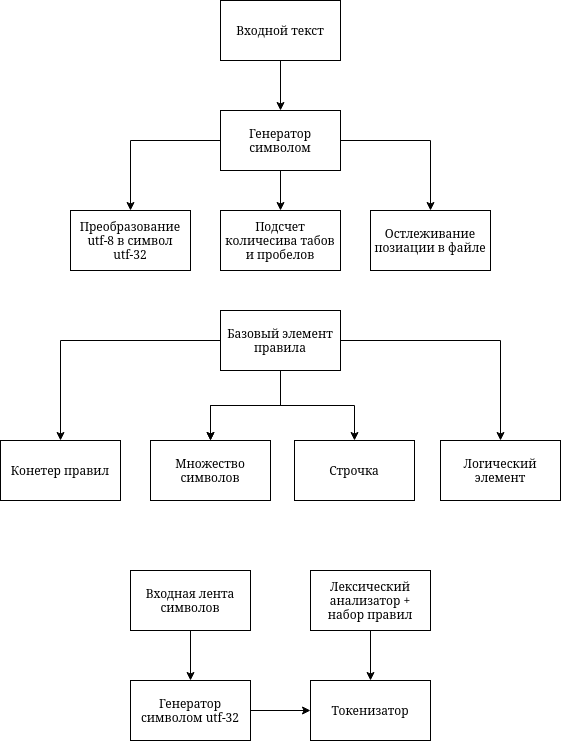

The diagram above was exported from draw.io. Its source (the exported page's mxGraphModel, read from the mxfile embedded in the PNG):
<mxGraphModel dx="1430" dy="778" grid="1" gridSize="10" guides="1" tooltips="1" connect="1" arrows="1" fold="1" page="1" pageScale="1" pageWidth="827" pageHeight="1169" math="0" shadow="0">
  <root>
    <mxCell id="WIyWlLk6GJQsqaUBKTNV-0" />
    <mxCell id="WIyWlLk6GJQsqaUBKTNV-1" parent="WIyWlLk6GJQsqaUBKTNV-0" />
    <mxCell id="rUHPtqHTf5zHiwrCvxQy-12" value="" style="edgeStyle=orthogonalEdgeStyle;rounded=0;orthogonalLoop=1;jettySize=auto;html=1;" edge="1" parent="WIyWlLk6GJQsqaUBKTNV-1" source="rUHPtqHTf5zHiwrCvxQy-10" target="rUHPtqHTf5zHiwrCvxQy-11">
      <mxGeometry relative="1" as="geometry" />
    </mxCell>
    <mxCell id="rUHPtqHTf5zHiwrCvxQy-10" value="Входной текст" style="rounded=0;whiteSpace=wrap;html=1;" vertex="1" parent="WIyWlLk6GJQsqaUBKTNV-1">
      <mxGeometry x="340" y="40" width="120" height="60" as="geometry" />
    </mxCell>
    <mxCell id="rUHPtqHTf5zHiwrCvxQy-14" value="" style="edgeStyle=orthogonalEdgeStyle;rounded=0;orthogonalLoop=1;jettySize=auto;html=1;" edge="1" parent="WIyWlLk6GJQsqaUBKTNV-1" source="rUHPtqHTf5zHiwrCvxQy-11" target="rUHPtqHTf5zHiwrCvxQy-13">
      <mxGeometry relative="1" as="geometry" />
    </mxCell>
    <mxCell id="rUHPtqHTf5zHiwrCvxQy-16" value="" style="edgeStyle=orthogonalEdgeStyle;rounded=0;orthogonalLoop=1;jettySize=auto;html=1;" edge="1" parent="WIyWlLk6GJQsqaUBKTNV-1" source="rUHPtqHTf5zHiwrCvxQy-11" target="rUHPtqHTf5zHiwrCvxQy-15">
      <mxGeometry relative="1" as="geometry" />
    </mxCell>
    <mxCell id="rUHPtqHTf5zHiwrCvxQy-18" value="" style="edgeStyle=orthogonalEdgeStyle;rounded=0;orthogonalLoop=1;jettySize=auto;html=1;" edge="1" parent="WIyWlLk6GJQsqaUBKTNV-1" source="rUHPtqHTf5zHiwrCvxQy-11" target="rUHPtqHTf5zHiwrCvxQy-17">
      <mxGeometry relative="1" as="geometry" />
    </mxCell>
    <mxCell id="rUHPtqHTf5zHiwrCvxQy-11" value="Генератор символом" style="rounded=0;whiteSpace=wrap;html=1;" vertex="1" parent="WIyWlLk6GJQsqaUBKTNV-1">
      <mxGeometry x="340" y="150" width="120" height="60" as="geometry" />
    </mxCell>
    <mxCell id="rUHPtqHTf5zHiwrCvxQy-13" value="Преобразование utf-8 в символ utf-32" style="whiteSpace=wrap;html=1;rounded=0;" vertex="1" parent="WIyWlLk6GJQsqaUBKTNV-1">
      <mxGeometry x="190" y="250" width="120" height="60" as="geometry" />
    </mxCell>
    <mxCell id="rUHPtqHTf5zHiwrCvxQy-15" value="Подсчет количесива табов и пробелов" style="whiteSpace=wrap;html=1;rounded=0;" vertex="1" parent="WIyWlLk6GJQsqaUBKTNV-1">
      <mxGeometry x="340" y="250" width="120" height="60" as="geometry" />
    </mxCell>
    <mxCell id="rUHPtqHTf5zHiwrCvxQy-17" value="Остлеживание позиации в файле" style="whiteSpace=wrap;html=1;rounded=0;" vertex="1" parent="WIyWlLk6GJQsqaUBKTNV-1">
      <mxGeometry x="490" y="250" width="120" height="60" as="geometry" />
    </mxCell>
    <mxCell id="rUHPtqHTf5zHiwrCvxQy-29" style="edgeStyle=orthogonalEdgeStyle;rounded=0;orthogonalLoop=1;jettySize=auto;html=1;entryX=0.5;entryY=0;entryDx=0;entryDy=0;" edge="1" parent="WIyWlLk6GJQsqaUBKTNV-1" source="rUHPtqHTf5zHiwrCvxQy-19" target="rUHPtqHTf5zHiwrCvxQy-25">
      <mxGeometry relative="1" as="geometry" />
    </mxCell>
    <mxCell id="rUHPtqHTf5zHiwrCvxQy-19" value="Лексический анализатор + набор правил" style="rounded=0;whiteSpace=wrap;html=1;" vertex="1" parent="WIyWlLk6GJQsqaUBKTNV-1">
      <mxGeometry x="430" y="610" width="120" height="60" as="geometry" />
    </mxCell>
    <mxCell id="rUHPtqHTf5zHiwrCvxQy-25" value="Токенизатор" style="rounded=0;whiteSpace=wrap;html=1;" vertex="1" parent="WIyWlLk6GJQsqaUBKTNV-1">
      <mxGeometry x="430" y="720" width="120" height="60" as="geometry" />
    </mxCell>
    <mxCell id="rUHPtqHTf5zHiwrCvxQy-33" value="" style="edgeStyle=orthogonalEdgeStyle;rounded=0;orthogonalLoop=1;jettySize=auto;html=1;" edge="1" parent="WIyWlLk6GJQsqaUBKTNV-1" source="rUHPtqHTf5zHiwrCvxQy-30" target="rUHPtqHTf5zHiwrCvxQy-32">
      <mxGeometry relative="1" as="geometry" />
    </mxCell>
    <mxCell id="rUHPtqHTf5zHiwrCvxQy-30" value="Входная лента символов" style="rounded=0;whiteSpace=wrap;html=1;" vertex="1" parent="WIyWlLk6GJQsqaUBKTNV-1">
      <mxGeometry x="250" y="610" width="120" height="60" as="geometry" />
    </mxCell>
    <mxCell id="rUHPtqHTf5zHiwrCvxQy-34" style="edgeStyle=orthogonalEdgeStyle;rounded=0;orthogonalLoop=1;jettySize=auto;html=1;" edge="1" parent="WIyWlLk6GJQsqaUBKTNV-1" source="rUHPtqHTf5zHiwrCvxQy-32" target="rUHPtqHTf5zHiwrCvxQy-25">
      <mxGeometry relative="1" as="geometry" />
    </mxCell>
    <mxCell id="rUHPtqHTf5zHiwrCvxQy-32" value="Генератор символом utf-32" style="whiteSpace=wrap;html=1;rounded=0;" vertex="1" parent="WIyWlLk6GJQsqaUBKTNV-1">
      <mxGeometry x="250" y="720" width="120" height="60" as="geometry" />
    </mxCell>
    <mxCell id="rUHPtqHTf5zHiwrCvxQy-37" value="" style="edgeStyle=orthogonalEdgeStyle;rounded=0;orthogonalLoop=1;jettySize=auto;html=1;" edge="1" parent="WIyWlLk6GJQsqaUBKTNV-1" source="rUHPtqHTf5zHiwrCvxQy-35" target="rUHPtqHTf5zHiwrCvxQy-36">
      <mxGeometry relative="1" as="geometry" />
    </mxCell>
    <mxCell id="rUHPtqHTf5zHiwrCvxQy-39" value="" style="edgeStyle=orthogonalEdgeStyle;rounded=0;orthogonalLoop=1;jettySize=auto;html=1;" edge="1" parent="WIyWlLk6GJQsqaUBKTNV-1" source="rUHPtqHTf5zHiwrCvxQy-35" target="rUHPtqHTf5zHiwrCvxQy-38">
      <mxGeometry relative="1" as="geometry" />
    </mxCell>
    <mxCell id="rUHPtqHTf5zHiwrCvxQy-41" value="" style="edgeStyle=orthogonalEdgeStyle;rounded=0;orthogonalLoop=1;jettySize=auto;html=1;" edge="1" parent="WIyWlLk6GJQsqaUBKTNV-1" source="rUHPtqHTf5zHiwrCvxQy-35" target="rUHPtqHTf5zHiwrCvxQy-38">
      <mxGeometry relative="1" as="geometry" />
    </mxCell>
    <mxCell id="rUHPtqHTf5zHiwrCvxQy-43" value="" style="edgeStyle=orthogonalEdgeStyle;rounded=0;orthogonalLoop=1;jettySize=auto;html=1;" edge="1" parent="WIyWlLk6GJQsqaUBKTNV-1" source="rUHPtqHTf5zHiwrCvxQy-35" target="rUHPtqHTf5zHiwrCvxQy-42">
      <mxGeometry relative="1" as="geometry" />
    </mxCell>
    <mxCell id="rUHPtqHTf5zHiwrCvxQy-45" value="" style="edgeStyle=orthogonalEdgeStyle;rounded=0;orthogonalLoop=1;jettySize=auto;html=1;" edge="1" parent="WIyWlLk6GJQsqaUBKTNV-1" source="rUHPtqHTf5zHiwrCvxQy-35" target="rUHPtqHTf5zHiwrCvxQy-44">
      <mxGeometry relative="1" as="geometry" />
    </mxCell>
    <mxCell id="rUHPtqHTf5zHiwrCvxQy-35" value="Базовый элемент правила" style="rounded=0;whiteSpace=wrap;html=1;" vertex="1" parent="WIyWlLk6GJQsqaUBKTNV-1">
      <mxGeometry x="340" y="350" width="120" height="60" as="geometry" />
    </mxCell>
    <mxCell id="rUHPtqHTf5zHiwrCvxQy-36" value="Конетер правил" style="whiteSpace=wrap;html=1;rounded=0;" vertex="1" parent="WIyWlLk6GJQsqaUBKTNV-1">
      <mxGeometry x="120" y="480" width="120" height="60" as="geometry" />
    </mxCell>
    <mxCell id="rUHPtqHTf5zHiwrCvxQy-38" value="Множество символов" style="whiteSpace=wrap;html=1;rounded=0;" vertex="1" parent="WIyWlLk6GJQsqaUBKTNV-1">
      <mxGeometry x="270" y="480" width="120" height="60" as="geometry" />
    </mxCell>
    <mxCell id="rUHPtqHTf5zHiwrCvxQy-42" value="Строчка" style="whiteSpace=wrap;html=1;rounded=0;" vertex="1" parent="WIyWlLk6GJQsqaUBKTNV-1">
      <mxGeometry x="414" y="480" width="120" height="60" as="geometry" />
    </mxCell>
    <mxCell id="rUHPtqHTf5zHiwrCvxQy-44" value="Логический элемент" style="whiteSpace=wrap;html=1;rounded=0;" vertex="1" parent="WIyWlLk6GJQsqaUBKTNV-1">
      <mxGeometry x="560" y="480" width="120" height="60" as="geometry" />
    </mxCell>
  </root>
</mxGraphModel>